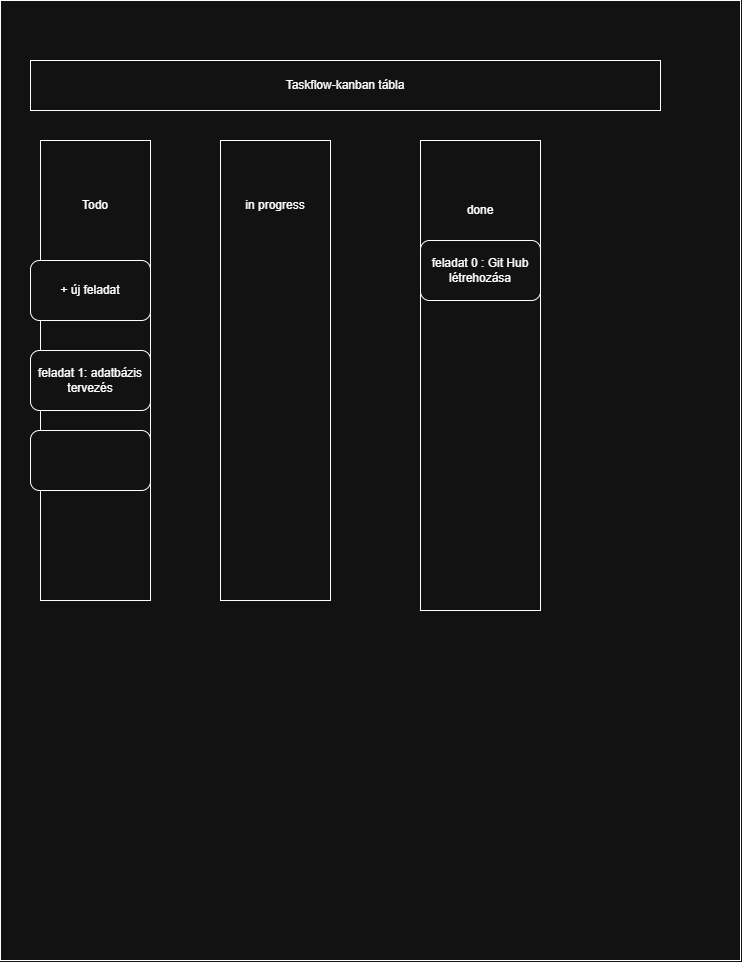

The diagram above was exported from draw.io. Its source (the exported page's mxGraphModel, read from the mxfile embedded in the PNG):
<mxGraphModel dx="1030" dy="527" grid="1" gridSize="10" guides="1" tooltips="1" connect="1" arrows="1" fold="1" page="1" pageScale="1" pageWidth="827" pageHeight="1169" math="0" shadow="0">
  <root>
    <mxCell id="0" />
    <mxCell id="1" parent="0" />
    <mxCell id="FWZWGxolNealM3lHL6hn-2" parent="1" style="rounded=0;whiteSpace=wrap;html=1;" value="" vertex="1">
      <mxGeometry height="960" width="740" x="30" y="20" as="geometry" />
    </mxCell>
    <mxCell id="FWZWGxolNealM3lHL6hn-3" parent="1" style="rounded=0;whiteSpace=wrap;html=1;" value="Taskflow-kanban tábla" vertex="1">
      <mxGeometry height="50" width="630" x="60" y="80" as="geometry" />
    </mxCell>
    <mxCell id="FWZWGxolNealM3lHL6hn-4" parent="1" style="rounded=0;whiteSpace=wrap;html=1;" value="Todo&lt;div&gt;&lt;br&gt;&lt;/div&gt;&lt;div&gt;&lt;br&gt;&lt;/div&gt;&lt;div&gt;&lt;br&gt;&lt;/div&gt;&lt;div&gt;&lt;br&gt;&lt;/div&gt;&lt;div&gt;&lt;br&gt;&lt;/div&gt;&lt;div&gt;&lt;br&gt;&lt;/div&gt;&lt;div&gt;&lt;br&gt;&lt;/div&gt;&lt;div&gt;&lt;br&gt;&lt;/div&gt;&lt;div&gt;&lt;br&gt;&lt;/div&gt;&lt;div&gt;&lt;br&gt;&lt;/div&gt;&lt;div&gt;&lt;br&gt;&lt;/div&gt;&lt;div&gt;&lt;br&gt;&lt;/div&gt;&lt;div&gt;&lt;br&gt;&lt;/div&gt;&lt;div&gt;&lt;br&gt;&lt;/div&gt;&lt;div&gt;&lt;br&gt;&lt;/div&gt;&lt;div&gt;&lt;br&gt;&lt;/div&gt;&lt;div&gt;&lt;br&gt;&lt;/div&gt;&lt;div&gt;&lt;br&gt;&lt;/div&gt;&lt;div&gt;&lt;br&gt;&lt;/div&gt;&lt;div&gt;&lt;br&gt;&lt;/div&gt;&lt;div&gt;&lt;br&gt;&lt;/div&gt;&lt;div&gt;&lt;br&gt;&lt;/div&gt;&lt;div&gt;&lt;br&gt;&lt;/div&gt;" vertex="1">
      <mxGeometry height="460" width="110" x="70" y="160" as="geometry" />
    </mxCell>
    <mxCell id="FWZWGxolNealM3lHL6hn-5" parent="1" style="rounded=0;whiteSpace=wrap;html=1;" value="in progress&lt;div&gt;&lt;br&gt;&lt;/div&gt;&lt;div&gt;&lt;br&gt;&lt;/div&gt;&lt;div&gt;&lt;br&gt;&lt;/div&gt;&lt;div&gt;&lt;br&gt;&lt;/div&gt;&lt;div&gt;&lt;br&gt;&lt;/div&gt;&lt;div&gt;&lt;br&gt;&lt;/div&gt;&lt;div&gt;&lt;br&gt;&lt;/div&gt;&lt;div&gt;&lt;br&gt;&lt;/div&gt;&lt;div&gt;&lt;br&gt;&lt;/div&gt;&lt;div&gt;&lt;br&gt;&lt;/div&gt;&lt;div&gt;&lt;br&gt;&lt;/div&gt;&lt;div&gt;&lt;br&gt;&lt;/div&gt;&lt;div&gt;&lt;br&gt;&lt;/div&gt;&lt;div&gt;&lt;br&gt;&lt;/div&gt;&lt;div&gt;&lt;br&gt;&lt;/div&gt;&lt;div&gt;&lt;br&gt;&lt;/div&gt;&lt;div&gt;&lt;br&gt;&lt;/div&gt;&lt;div&gt;&lt;br&gt;&lt;/div&gt;&lt;div&gt;&lt;br&gt;&lt;/div&gt;&lt;div&gt;&lt;br&gt;&lt;/div&gt;&lt;div&gt;&lt;br&gt;&lt;/div&gt;&lt;div&gt;&lt;br&gt;&lt;/div&gt;&lt;div&gt;&lt;br&gt;&lt;/div&gt;" vertex="1">
      <mxGeometry height="460" width="110" x="250" y="160" as="geometry" />
    </mxCell>
    <mxCell id="FWZWGxolNealM3lHL6hn-6" parent="1" style="rounded=0;whiteSpace=wrap;html=1;" value="done&lt;div&gt;&lt;br&gt;&lt;/div&gt;&lt;div&gt;&lt;br&gt;&lt;/div&gt;&lt;div&gt;&lt;br&gt;&lt;/div&gt;&lt;div&gt;&lt;br&gt;&lt;/div&gt;&lt;div&gt;&lt;br&gt;&lt;/div&gt;&lt;div&gt;&lt;br&gt;&lt;/div&gt;&lt;div&gt;&lt;br&gt;&lt;/div&gt;&lt;div&gt;&lt;br&gt;&lt;/div&gt;&lt;div&gt;&lt;br&gt;&lt;/div&gt;&lt;div&gt;&lt;br&gt;&lt;/div&gt;&lt;div&gt;&lt;br&gt;&lt;/div&gt;&lt;div&gt;&lt;br&gt;&lt;/div&gt;&lt;div&gt;&lt;br&gt;&lt;/div&gt;&lt;div&gt;&lt;br&gt;&lt;/div&gt;&lt;div&gt;&lt;br&gt;&lt;/div&gt;&lt;div&gt;&lt;br&gt;&lt;/div&gt;&lt;div&gt;&lt;br&gt;&lt;/div&gt;&lt;div&gt;&lt;br&gt;&lt;/div&gt;&lt;div&gt;&lt;br&gt;&lt;/div&gt;&lt;div&gt;&lt;br&gt;&lt;/div&gt;&lt;div&gt;&lt;br&gt;&lt;/div&gt;&lt;div&gt;&lt;br&gt;&lt;/div&gt;&lt;div&gt;&lt;br&gt;&lt;/div&gt;" vertex="1">
      <mxGeometry height="470" width="120" x="450" y="160" as="geometry" />
    </mxCell>
    <mxCell id="FWZWGxolNealM3lHL6hn-7" parent="1" style="rounded=1;whiteSpace=wrap;html=1;roundedPerimeter=1;" value="+ új feladat" vertex="1">
      <mxGeometry height="60" width="120" x="60" y="280" as="geometry" />
    </mxCell>
    <mxCell id="FWZWGxolNealM3lHL6hn-8" parent="1" style="rounded=1;whiteSpace=wrap;html=1;roundedPerimeter=1;" value="feladat 1: adatbázis tervezés" vertex="1">
      <mxGeometry height="60" width="120" x="60" y="370" as="geometry" />
    </mxCell>
    <mxCell id="FWZWGxolNealM3lHL6hn-9" parent="1" style="rounded=1;whiteSpace=wrap;html=1;roundedPerimeter=1;" value="feladat 0 : Git Hub létrehozása" vertex="1">
      <mxGeometry height="60" width="120" x="450" y="260" as="geometry" />
    </mxCell>
    <mxCell id="FWZWGxolNealM3lHL6hn-10" parent="1" style="rounded=1;whiteSpace=wrap;html=1;roundedPerimeter=1;" value="" vertex="1">
      <mxGeometry height="60" width="120" x="60" y="450" as="geometry" />
    </mxCell>
  </root>
</mxGraphModel>